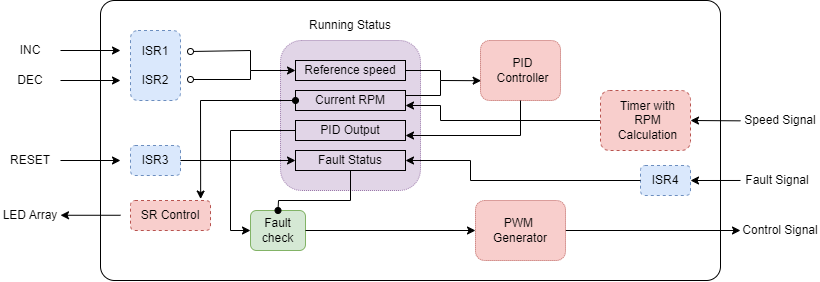

The diagram above was exported from draw.io. Its source (the exported page's mxGraphModel, read from the mxfile embedded in the PNG):
<mxGraphModel dx="873" dy="436" grid="1" gridSize="10" guides="1" tooltips="1" connect="1" arrows="1" fold="1" page="1" pageScale="1" pageWidth="850" pageHeight="1100" math="0" shadow="0">
  <root>
    <mxCell id="0" />
    <mxCell id="1" parent="0" />
    <mxCell id="UgIAS3tjr5VtE6pTQTWq-1" value="" style="rounded=1;whiteSpace=wrap;html=1;arcSize=5;" vertex="1" parent="1">
      <mxGeometry x="190" y="90" width="620" height="280" as="geometry" />
    </mxCell>
    <mxCell id="UgIAS3tjr5VtE6pTQTWq-2" value="" style="endArrow=classic;html=1;rounded=0;" edge="1" parent="1">
      <mxGeometry width="50" height="50" relative="1" as="geometry">
        <mxPoint x="150" y="140" as="sourcePoint" />
        <mxPoint x="210" y="140" as="targetPoint" />
      </mxGeometry>
    </mxCell>
    <mxCell id="UgIAS3tjr5VtE6pTQTWq-3" value="" style="endArrow=classic;html=1;rounded=0;" edge="1" parent="1">
      <mxGeometry width="50" height="50" relative="1" as="geometry">
        <mxPoint x="150" y="170" as="sourcePoint" />
        <mxPoint x="210" y="170" as="targetPoint" />
      </mxGeometry>
    </mxCell>
    <mxCell id="UgIAS3tjr5VtE6pTQTWq-6" value="" style="endArrow=classic;html=1;rounded=0;startArrow=none;startFill=0;exitX=1;exitY=0.5;exitDx=0;exitDy=0;entryX=0;entryY=0.5;entryDx=0;entryDy=0;" edge="1" parent="1" source="UgIAS3tjr5VtE6pTQTWq-29" target="UgIAS3tjr5VtE6pTQTWq-37">
      <mxGeometry width="50" height="50" relative="1" as="geometry">
        <mxPoint x="630" y="319.65999999999997" as="sourcePoint" />
        <mxPoint x="820" y="320" as="targetPoint" />
      </mxGeometry>
    </mxCell>
    <mxCell id="UgIAS3tjr5VtE6pTQTWq-8" value="ISR1&lt;div&gt;&lt;br&gt;&lt;div&gt;ISR2&lt;/div&gt;&lt;/div&gt;" style="rounded=1;whiteSpace=wrap;html=1;dashed=1;fillColor=#dae8fc;strokeColor=#6c8ebf;" vertex="1" parent="1">
      <mxGeometry x="220" y="120" width="50" height="70" as="geometry" />
    </mxCell>
    <mxCell id="UgIAS3tjr5VtE6pTQTWq-10" value="" style="rounded=1;whiteSpace=wrap;html=1;align=left;spacingLeft=5;dashed=1;dashPattern=1 1;fillColor=#e1d5e7;strokeColor=#9673a6;" vertex="1" parent="1">
      <mxGeometry x="370" y="130" width="140" height="150" as="geometry" />
    </mxCell>
    <mxCell id="UgIAS3tjr5VtE6pTQTWq-13" value="&lt;span style=&quot;text-align: left;&quot;&gt;Reference speed&lt;/span&gt;" style="rounded=0;whiteSpace=wrap;html=1;fillColor=none;" vertex="1" parent="1">
      <mxGeometry x="385" y="150" width="110" height="20" as="geometry" />
    </mxCell>
    <mxCell id="UgIAS3tjr5VtE6pTQTWq-14" value="&lt;span style=&quot;text-align: left;&quot;&gt;Current RPM&lt;/span&gt;" style="rounded=0;whiteSpace=wrap;html=1;fillColor=none;" vertex="1" parent="1">
      <mxGeometry x="385" y="180" width="110" height="20" as="geometry" />
    </mxCell>
    <mxCell id="UgIAS3tjr5VtE6pTQTWq-15" value="&lt;span style=&quot;text-align: left;&quot;&gt;PID Output&lt;/span&gt;" style="rounded=0;whiteSpace=wrap;html=1;fillColor=none;" vertex="1" parent="1">
      <mxGeometry x="385" y="210" width="110" height="20" as="geometry" />
    </mxCell>
    <mxCell id="UgIAS3tjr5VtE6pTQTWq-16" value="&lt;span style=&quot;text-align: left;&quot;&gt;Fault Status&lt;/span&gt;" style="rounded=0;whiteSpace=wrap;html=1;fillColor=none;" vertex="1" parent="1">
      <mxGeometry x="385" y="240" width="110" height="20" as="geometry" />
    </mxCell>
    <mxCell id="UgIAS3tjr5VtE6pTQTWq-17" value="" style="endArrow=classic;html=1;rounded=0;entryX=0;entryY=0.5;entryDx=0;entryDy=0;startArrow=oval;startFill=0;" edge="1" parent="1" target="UgIAS3tjr5VtE6pTQTWq-13">
      <mxGeometry width="50" height="50" relative="1" as="geometry">
        <mxPoint x="280" y="141" as="sourcePoint" />
        <mxPoint x="470" y="180" as="targetPoint" />
        <Array as="points">
          <mxPoint x="340" y="140" />
          <mxPoint x="340" y="160" />
        </Array>
      </mxGeometry>
    </mxCell>
    <mxCell id="UgIAS3tjr5VtE6pTQTWq-18" value="" style="endArrow=none;html=1;rounded=0;startArrow=oval;startFill=0;" edge="1" parent="1">
      <mxGeometry width="50" height="50" relative="1" as="geometry">
        <mxPoint x="280" y="169" as="sourcePoint" />
        <mxPoint x="340" y="160" as="targetPoint" />
        <Array as="points">
          <mxPoint x="340" y="169" />
        </Array>
      </mxGeometry>
    </mxCell>
    <mxCell id="UgIAS3tjr5VtE6pTQTWq-19" value="INC" style="text;html=1;align=center;verticalAlign=middle;whiteSpace=wrap;rounded=0;" vertex="1" parent="1">
      <mxGeometry x="90" y="130" width="60" height="20" as="geometry" />
    </mxCell>
    <mxCell id="UgIAS3tjr5VtE6pTQTWq-20" value="DEC" style="text;html=1;align=center;verticalAlign=middle;whiteSpace=wrap;rounded=0;" vertex="1" parent="1">
      <mxGeometry x="90" y="160" width="60" height="20" as="geometry" />
    </mxCell>
    <mxCell id="UgIAS3tjr5VtE6pTQTWq-21" value="PID Controller" style="rounded=1;whiteSpace=wrap;html=1;align=center;spacingLeft=5;dashed=1;dashPattern=1 1;fillColor=#f8cecc;strokeColor=#b85450;" vertex="1" parent="1">
      <mxGeometry x="570" y="130" width="80" height="60" as="geometry" />
    </mxCell>
    <mxCell id="UgIAS3tjr5VtE6pTQTWq-22" value="" style="endArrow=classic;html=1;rounded=0;exitX=1;exitY=0.5;exitDx=0;exitDy=0;entryX=0.008;entryY=0.67;entryDx=0;entryDy=0;entryPerimeter=0;" edge="1" parent="1" source="UgIAS3tjr5VtE6pTQTWq-13" target="UgIAS3tjr5VtE6pTQTWq-21">
      <mxGeometry width="50" height="50" relative="1" as="geometry">
        <mxPoint x="470" y="210" as="sourcePoint" />
        <mxPoint x="510" y="170" as="targetPoint" />
        <Array as="points">
          <mxPoint x="530" y="160" />
          <mxPoint x="530" y="170" />
        </Array>
      </mxGeometry>
    </mxCell>
    <mxCell id="UgIAS3tjr5VtE6pTQTWq-23" value="" style="endArrow=none;html=1;rounded=0;exitX=1;exitY=0.25;exitDx=0;exitDy=0;" edge="1" parent="1" source="UgIAS3tjr5VtE6pTQTWq-14">
      <mxGeometry width="50" height="50" relative="1" as="geometry">
        <mxPoint x="480" y="210" as="sourcePoint" />
        <mxPoint x="530" y="170" as="targetPoint" />
        <Array as="points">
          <mxPoint x="530" y="185" />
        </Array>
      </mxGeometry>
    </mxCell>
    <mxCell id="UgIAS3tjr5VtE6pTQTWq-24" value="" style="endArrow=classic;html=1;rounded=0;entryX=1;entryY=0.75;entryDx=0;entryDy=0;exitX=0.5;exitY=1;exitDx=0;exitDy=0;" edge="1" parent="1" source="UgIAS3tjr5VtE6pTQTWq-21" target="UgIAS3tjr5VtE6pTQTWq-15">
      <mxGeometry width="50" height="50" relative="1" as="geometry">
        <mxPoint x="370" y="220" as="sourcePoint" />
        <mxPoint x="420" y="170" as="targetPoint" />
        <Array as="points">
          <mxPoint x="610" y="225" />
        </Array>
      </mxGeometry>
    </mxCell>
    <mxCell id="UgIAS3tjr5VtE6pTQTWq-4" value="" style="endArrow=classic;html=1;rounded=0;startArrow=oval;startFill=1;exitX=0;exitY=0.5;exitDx=0;exitDy=0;entryX=0.877;entryY=-0.049;entryDx=0;entryDy=0;entryPerimeter=0;" edge="1" parent="1" source="UgIAS3tjr5VtE6pTQTWq-14" target="UgIAS3tjr5VtE6pTQTWq-47">
      <mxGeometry width="50" height="50" relative="1" as="geometry">
        <mxPoint x="210" y="300" as="sourcePoint" />
        <mxPoint x="290" y="280" as="targetPoint" />
        <Array as="points">
          <mxPoint x="290" y="190" />
        </Array>
      </mxGeometry>
    </mxCell>
    <mxCell id="UgIAS3tjr5VtE6pTQTWq-25" value="Fault check" style="rounded=1;whiteSpace=wrap;html=1;fillColor=#d5e8d4;strokeColor=#82b366;" vertex="1" parent="1">
      <mxGeometry x="340" y="300" width="55" height="40" as="geometry" />
    </mxCell>
    <mxCell id="UgIAS3tjr5VtE6pTQTWq-26" value="" style="endArrow=classic;html=1;rounded=0;entryX=0;entryY=0.5;entryDx=0;entryDy=0;exitX=0;exitY=0.5;exitDx=0;exitDy=0;" edge="1" parent="1" source="UgIAS3tjr5VtE6pTQTWq-15" target="UgIAS3tjr5VtE6pTQTWq-25">
      <mxGeometry width="50" height="50" relative="1" as="geometry">
        <mxPoint x="430" y="290" as="sourcePoint" />
        <mxPoint x="480" y="240" as="targetPoint" />
        <Array as="points">
          <mxPoint x="320" y="220" />
          <mxPoint x="320" y="320" />
        </Array>
      </mxGeometry>
    </mxCell>
    <mxCell id="UgIAS3tjr5VtE6pTQTWq-29" value="PWM&amp;nbsp;&lt;div&gt;Generator&lt;/div&gt;" style="rounded=1;whiteSpace=wrap;html=1;align=center;spacingLeft=0;dashed=1;dashPattern=1 1;fillColor=#f8cecc;strokeColor=#b85450;" vertex="1" parent="1">
      <mxGeometry x="565" y="290" width="90" height="60" as="geometry" />
    </mxCell>
    <mxCell id="UgIAS3tjr5VtE6pTQTWq-30" value="" style="endArrow=classic;html=1;rounded=0;entryX=0;entryY=0.5;entryDx=0;entryDy=0;exitX=1;exitY=0.5;exitDx=0;exitDy=0;" edge="1" parent="1" source="UgIAS3tjr5VtE6pTQTWq-25" target="UgIAS3tjr5VtE6pTQTWq-29">
      <mxGeometry width="50" height="50" relative="1" as="geometry">
        <mxPoint x="440" y="270" as="sourcePoint" />
        <mxPoint x="490" y="220" as="targetPoint" />
      </mxGeometry>
    </mxCell>
    <mxCell id="UgIAS3tjr5VtE6pTQTWq-7" value="" style="endArrow=classic;html=1;rounded=0;startArrow=none;startFill=0;entryX=1;entryY=0.5;entryDx=0;entryDy=0;" edge="1" parent="1" target="UgIAS3tjr5VtE6pTQTWq-44">
      <mxGeometry width="50" height="50" relative="1" as="geometry">
        <mxPoint x="830" y="269.98" as="sourcePoint" />
        <mxPoint x="790" y="270" as="targetPoint" />
      </mxGeometry>
    </mxCell>
    <mxCell id="UgIAS3tjr5VtE6pTQTWq-31" value="" style="endArrow=classic;html=1;rounded=0;entryX=1;entryY=0.75;entryDx=0;entryDy=0;exitX=0;exitY=0.5;exitDx=0;exitDy=0;" edge="1" parent="1" source="UgIAS3tjr5VtE6pTQTWq-33" target="UgIAS3tjr5VtE6pTQTWq-14">
      <mxGeometry width="50" height="50" relative="1" as="geometry">
        <mxPoint x="610" y="210" as="sourcePoint" />
        <mxPoint x="550" y="170" as="targetPoint" />
        <Array as="points">
          <mxPoint x="530" y="210" />
          <mxPoint x="530" y="195" />
        </Array>
      </mxGeometry>
    </mxCell>
    <mxCell id="UgIAS3tjr5VtE6pTQTWq-33" value="Timer with RPM Calculation" style="rounded=1;whiteSpace=wrap;html=1;align=center;spacingLeft=5;dashed=1;fillColor=#f8cecc;strokeColor=#b85450;" vertex="1" parent="1">
      <mxGeometry x="690" y="180" width="90" height="60" as="geometry" />
    </mxCell>
    <mxCell id="UgIAS3tjr5VtE6pTQTWq-34" value="" style="endArrow=classic;html=1;rounded=0;startArrow=none;startFill=0;entryX=1;entryY=0.5;entryDx=0;entryDy=0;" edge="1" parent="1" target="UgIAS3tjr5VtE6pTQTWq-33">
      <mxGeometry width="50" height="50" relative="1" as="geometry">
        <mxPoint x="830" y="210.34" as="sourcePoint" />
        <mxPoint x="790" y="210" as="targetPoint" />
      </mxGeometry>
    </mxCell>
    <mxCell id="UgIAS3tjr5VtE6pTQTWq-35" value="Speed Signal" style="text;html=1;align=center;verticalAlign=middle;whiteSpace=wrap;rounded=0;" vertex="1" parent="1">
      <mxGeometry x="830" y="200" width="80" height="20" as="geometry" />
    </mxCell>
    <mxCell id="UgIAS3tjr5VtE6pTQTWq-36" value="Fault Signal" style="text;html=1;align=center;verticalAlign=middle;whiteSpace=wrap;rounded=0;" vertex="1" parent="1">
      <mxGeometry x="832" y="260" width="70" height="20" as="geometry" />
    </mxCell>
    <mxCell id="UgIAS3tjr5VtE6pTQTWq-37" value="Control Signal" style="text;html=1;align=center;verticalAlign=middle;whiteSpace=wrap;rounded=0;" vertex="1" parent="1">
      <mxGeometry x="830" y="310" width="80" height="20" as="geometry" />
    </mxCell>
    <mxCell id="UgIAS3tjr5VtE6pTQTWq-39" value="LED Array" style="text;html=1;align=center;verticalAlign=middle;whiteSpace=wrap;rounded=0;" vertex="1" parent="1">
      <mxGeometry x="90" y="295" width="60" height="20" as="geometry" />
    </mxCell>
    <mxCell id="UgIAS3tjr5VtE6pTQTWq-40" value="" style="endArrow=classic;html=1;rounded=0;" edge="1" parent="1">
      <mxGeometry width="50" height="50" relative="1" as="geometry">
        <mxPoint x="150" y="250" as="sourcePoint" />
        <mxPoint x="210" y="250" as="targetPoint" />
      </mxGeometry>
    </mxCell>
    <mxCell id="UgIAS3tjr5VtE6pTQTWq-41" value="ISR3" style="rounded=1;whiteSpace=wrap;html=1;dashed=1;fillColor=#dae8fc;strokeColor=#6c8ebf;" vertex="1" parent="1">
      <mxGeometry x="220" y="235" width="50" height="30" as="geometry" />
    </mxCell>
    <mxCell id="UgIAS3tjr5VtE6pTQTWq-42" value="RESET" style="text;html=1;align=center;verticalAlign=middle;whiteSpace=wrap;rounded=0;" vertex="1" parent="1">
      <mxGeometry x="90" y="240" width="60" height="20" as="geometry" />
    </mxCell>
    <mxCell id="UgIAS3tjr5VtE6pTQTWq-43" value="" style="endArrow=classic;html=1;rounded=0;entryX=0;entryY=0.5;entryDx=0;entryDy=0;exitX=1;exitY=0.5;exitDx=0;exitDy=0;" edge="1" parent="1" source="UgIAS3tjr5VtE6pTQTWq-41" target="UgIAS3tjr5VtE6pTQTWq-16">
      <mxGeometry width="50" height="50" relative="1" as="geometry">
        <mxPoint x="270" y="260" as="sourcePoint" />
        <mxPoint x="320" y="210" as="targetPoint" />
      </mxGeometry>
    </mxCell>
    <mxCell id="UgIAS3tjr5VtE6pTQTWq-44" value="ISR4" style="rounded=1;whiteSpace=wrap;html=1;dashed=1;fillColor=#dae8fc;strokeColor=#6c8ebf;" vertex="1" parent="1">
      <mxGeometry x="730" y="255" width="50" height="30" as="geometry" />
    </mxCell>
    <mxCell id="UgIAS3tjr5VtE6pTQTWq-45" value="" style="endArrow=classic;html=1;rounded=0;entryX=1;entryY=0.5;entryDx=0;entryDy=0;exitX=0;exitY=0.5;exitDx=0;exitDy=0;" edge="1" parent="1" source="UgIAS3tjr5VtE6pTQTWq-44" target="UgIAS3tjr5VtE6pTQTWq-16">
      <mxGeometry width="50" height="50" relative="1" as="geometry">
        <mxPoint x="420" y="270" as="sourcePoint" />
        <mxPoint x="470" y="220" as="targetPoint" />
        <Array as="points">
          <mxPoint x="560" y="270" />
          <mxPoint x="560" y="250" />
        </Array>
      </mxGeometry>
    </mxCell>
    <mxCell id="UgIAS3tjr5VtE6pTQTWq-47" value="SR Control" style="rounded=1;whiteSpace=wrap;html=1;align=center;spacingLeft=0;dashed=1;fillColor=#f8cecc;strokeColor=#b85450;" vertex="1" parent="1">
      <mxGeometry x="220" y="290" width="80" height="30" as="geometry" />
    </mxCell>
    <mxCell id="UgIAS3tjr5VtE6pTQTWq-52" value="" style="endArrow=classic;html=1;rounded=0;" edge="1" parent="1">
      <mxGeometry width="50" height="50" relative="1" as="geometry">
        <mxPoint x="210" y="304.76" as="sourcePoint" />
        <mxPoint x="150" y="304.76" as="targetPoint" />
      </mxGeometry>
    </mxCell>
    <mxCell id="UgIAS3tjr5VtE6pTQTWq-53" value="" style="endArrow=none;html=1;rounded=0;entryX=0.5;entryY=1;entryDx=0;entryDy=0;exitX=0.5;exitY=0;exitDx=0;exitDy=0;startArrow=oval;startFill=1;" edge="1" parent="1" source="UgIAS3tjr5VtE6pTQTWq-25" target="UgIAS3tjr5VtE6pTQTWq-16">
      <mxGeometry width="50" height="50" relative="1" as="geometry">
        <mxPoint x="380" y="280" as="sourcePoint" />
        <mxPoint x="430" y="230" as="targetPoint" />
        <Array as="points">
          <mxPoint x="368" y="290" />
          <mxPoint x="440" y="290" />
        </Array>
      </mxGeometry>
    </mxCell>
    <mxCell id="UgIAS3tjr5VtE6pTQTWq-54" value="Running Status" style="text;html=1;align=center;verticalAlign=middle;whiteSpace=wrap;rounded=0;" vertex="1" parent="1">
      <mxGeometry x="390" y="100" width="100" height="30" as="geometry" />
    </mxCell>
  </root>
</mxGraphModel>